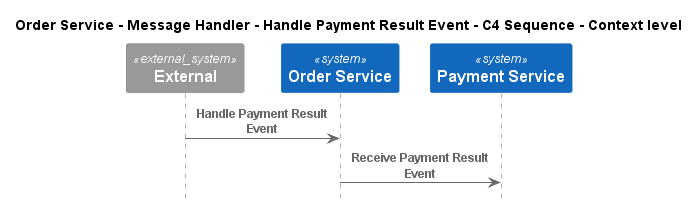

The diagram above was rendered by PlantUML. Its source (embedded in the PNG):
@startuml
!pragma layout smetana
!include ..\..\..\..\..\..\..\.c4s\C4_Sequence.puml

title Order Service - Message Handler - Handle Payment Result Event - C4 Sequence - Context level

System_Ext(C4InterFlow.SoftwareSystems.ExternalSystem, "External", "")
System(ECommercePlatform.SoftwareSystems.OrderService, "Order Service", "")
System(ECommercePlatform.SoftwareSystems.PaymentService, "Payment Service", "")

Rel(C4InterFlow.SoftwareSystems.ExternalSystem, ECommercePlatform.SoftwareSystems.OrderService, "Handle Payment Result Event")
Rel(ECommercePlatform.SoftwareSystems.OrderService, ECommercePlatform.SoftwareSystems.PaymentService, "Receive Payment Result Event")


@enduml